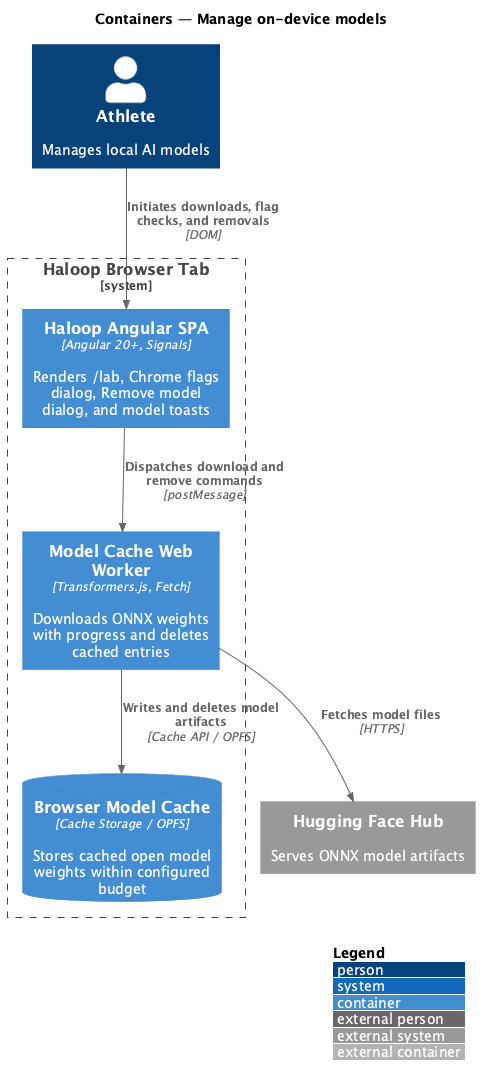

The diagram above was rendered by PlantUML. Its source (embedded in the PNG):
@startuml
!include <C4/C4_Container>
LAYOUT_WITH_LEGEND()
title Containers — Manage on-device models

Person(athlete, "Athlete", "Manages local AI models")
System_Boundary(haloop, "Haloop Browser Tab") {
  Container(spa, "Haloop Angular SPA", "Angular 20+, Signals", "Renders /lab, Chrome flags dialog, Remove model dialog, and model toasts")
  Container(cache_worker, "Model Cache Web Worker", "Transformers.js, Fetch", "Downloads ONNX weights with progress and deletes cached entries")
  ContainerDb(opfs, "Browser Model Cache", "Cache Storage / OPFS", "Stores cached open model weights within configured budget")
}
System_Ext(hf, "Hugging Face Hub", "Serves ONNX model artifacts")

Rel(athlete, spa, "Initiates downloads, flag checks, and removals", "DOM")
Rel(spa, cache_worker, "Dispatches download and remove commands", "postMessage")
Rel(cache_worker, hf, "Fetches model files", "HTTPS")
Rel(cache_worker, opfs, "Writes and deletes model artifacts", "Cache API / OPFS")
@enduml